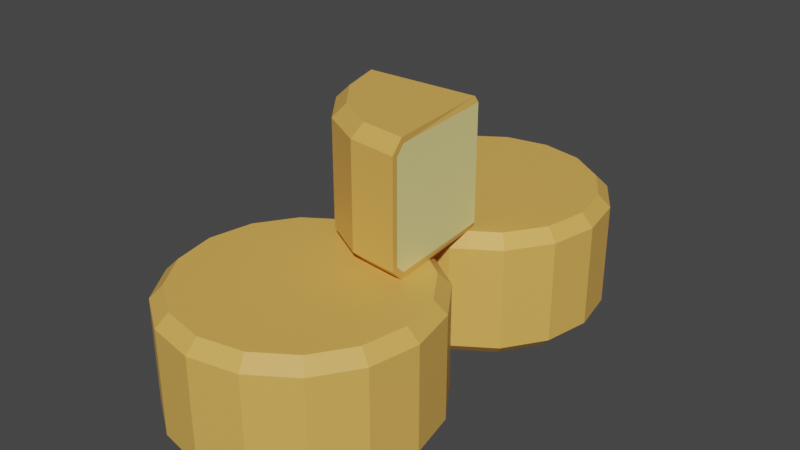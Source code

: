 # Source: Cheese.blend  (saved by Blender 2.90.8; exported with 4.5.12 LTS)
import bpy
from mathutils import Matrix  # noqa: F401  (used for matrix-valued properties, if any)

bpy.ops.wm.read_factory_settings(use_empty=True)
scene = bpy.context.scene
scene.name = 'Scene'

# ---- collections
col_collection = bpy.data.collections.new('Collection'); scene.collection.children.link(col_collection)

# ---- materials (node trees are filled in below, after node groups)
mat_cheese = bpy.data.materials.new('Cheese')
mat_cheese_light = bpy.data.materials.new('Cheese light')

# ---- material node trees
mat_cheese.use_nodes = True; mat_cheese.node_tree.nodes.clear()
_N = mat_cheese.node_tree.nodes; _L = mat_cheese.node_tree.links
n0 = _N.new('ShaderNodeBsdfPrincipled'); n0.name = 'Principled BSDF'; n0.location = (10, 300)
n0.distribution = 'GGX'
n0.subsurface_method = 'BURLEY'
n0.inputs[0].default_value = (0.8, 0.4458, 0.09617, 1.0)
n0.inputs[3].default_value = 1.45
n0.inputs[27].default_value = (0.0, 0.0, 0.0, 1.0)
n0.inputs[28].default_value = 1.0
n1 = _N.new('ShaderNodeOutputMaterial'); n1.name = 'Material Output'; n1.location = (300, 300)
_L.new(n0.outputs[0], n1.inputs[0])
n1.is_active_output = True
mat_cheese_light.use_nodes = True; mat_cheese_light.node_tree.nodes.clear()
_N = mat_cheese_light.node_tree.nodes; _L = mat_cheese_light.node_tree.links
n0 = _N.new('ShaderNodeBsdfPrincipled'); n0.name = 'Principled BSDF'; n0.location = (10, 300)
n0.distribution = 'GGX'
n0.subsurface_method = 'BURLEY'
n0.inputs[0].default_value = (0.9591, 0.8458, 0.3293, 1.0)
n0.inputs[3].default_value = 1.45
n0.inputs[27].default_value = (0.0, 0.0, 0.0, 1.0)
n0.inputs[28].default_value = 1.0
n1 = _N.new('ShaderNodeOutputMaterial'); n1.name = 'Material Output'; n1.location = (300, 300)
_L.new(n0.outputs[0], n1.inputs[0])
n1.is_active_output = True

# ---- world
world_world = bpy.data.worlds.new('World'); scene.world = world_world
world_world.use_nodes = True; world_world.node_tree.nodes.clear()
_N = world_world.node_tree.nodes; _L = world_world.node_tree.links
n0 = _N.new('ShaderNodeOutputWorld'); n0.name = 'World Output'; n0.location = (300, 300)
n1 = _N.new('ShaderNodeBackground'); n1.name = 'Background'; n1.location = (10, 300)
n1.inputs[0].default_value = (0.05088, 0.05088, 0.05088, 1.0)
_L.new(n1.outputs[0], n0.inputs[0])
n0.is_active_output = True
world_world.color = (0.05088, 0.05088, 0.05088)
world_world.use_sun_shadow = False
world_world.sun_shadow_jitter_overblur = 0.0

# ---- meshes
me_cylinder_003 = bpy.data.meshes.new('Cylinder.003')
me_cylinder_003.from_pydata([(0.7563, 0.1742, 1.815), (0.6821, 0.3533, 2.005), (0.7563, 0.1742, 0.1953), (0.6821, 0.3533, 0.005071), (1.397, 0.6026, 1.815), (1.26, 0.7397, 2.005), (1.397, 0.6026, 0.1953), (1.26, 0.7397, 0.005071), (1.826, 1.244, 1.815), (1.647, 1.318, 2.005), (1.826, 1.244, 0.1953), (1.647, 1.318, 0.005071), (1.976, 2.0, 1.815), (1.782, 2.0, 2.005), (1.976, 2.0, 0.1953), (1.782, 2.0, 0.005071), (1.826, 2.756, 1.815), (1.647, 2.682, 2.005), (1.826, 2.756, 0.1953), (1.647, 2.682, 0.005071), (1.397, 3.397, 1.815), (1.26, 3.26, 2.005), (1.397, 3.397, 0.1953), (1.26, 3.26, 0.005071), (0.7563, 3.826, 1.815), (0.6821, 3.647, 2.005), (0.7563, 3.826, 0.1953), (0.6821, 3.647, 0.005071), (-1.218e-07, 3.976, 1.815), (-1.937e-07, 3.782, 2.005), (-1.218e-07, 3.976, 0.1953), (-1.9e-07, 3.782, 0.005071), (-1.9e-07, -0.2177, 0.005071), (-1.218e-07, -0.02374, 0.1953), (-1.937e-07, -0.2177, 2.005), (-1.218e-07, -0.02374, 1.815), (0.6821, -0.3533, 0.005071), (0.7563, -0.1742, 0.1953), (0.6821, -0.3533, 2.005), (0.7563, -0.1742, 1.815), (1.26, -0.7397, 0.005071), (1.397, -0.6026, 0.1953), (1.26, -0.7397, 2.005), (1.397, -0.6026, 1.815), (1.647, -1.318, 0.005071), (1.826, -1.244, 0.1953), (1.647, -1.318, 2.005), (1.826, -1.244, 1.815), (1.782, -2.0, 0.005071), (1.976, -2.0, 0.1953), (1.782, -2.0, 2.005), (1.976, -2.0, 1.815), (1.647, -2.682, 0.005071), (1.826, -2.756, 0.1953), (1.647, -2.682, 2.005), (1.826, -2.756, 1.815), (1.26, -3.26, 0.005071), (1.397, -3.397, 0.1953), (1.26, -3.26, 2.005), (1.397, -3.397, 1.815), (0.6821, -3.647, 0.005071), (0.7563, -3.826, 0.1953), (0.6821, -3.647, 2.005), (0.7563, -3.826, 1.815), (1.155e-07, -3.782, 0.005071), (1.766e-07, -3.976, 0.1953), (1.155e-07, -3.782, 2.005), (1.766e-07, -3.976, 1.815), (-0.6821, -3.647, 0.005071), (-0.7563, -3.826, 0.1953), (-0.6821, -3.647, 2.005), (-0.7563, -3.826, 1.815), (-1.26, -3.26, 0.005071), (-1.397, -3.397, 0.1953), (-1.26, -3.26, 2.005), (-1.397, -3.397, 1.815), (-1.647, -2.682, 0.005071), (-1.826, -2.756, 0.1953), (-1.647, -2.682, 2.005), (-1.826, -2.756, 1.815), (-1.782, -2.0, 0.005071), (-1.976, -2.0, 0.1953), (-1.782, -2.0, 2.005), (-1.976, -2.0, 1.815), (-1.647, -1.318, 0.005071), (-1.826, -1.244, 0.1953), (-1.647, -1.318, 2.005), (-1.826, -1.244, 1.815), (-1.26, -0.7397, 0.005071), (-1.397, -0.6026, 0.1953), (-1.26, -0.7397, 2.005), (-1.397, -0.6026, 1.815), (-0.6821, -0.3533, 0.005071), (-0.7563, -0.1742, 0.1953), (-0.6821, -0.3533, 2.005), (-0.7563, -0.1742, 1.815), (1.155e-07, 0.2177, 0.005071), (1.766e-07, 0.02374, 0.1953), (1.155e-07, 0.2177, 2.005), (1.766e-07, 0.02374, 1.815), (-0.6821, 0.3533, 0.005071), (-0.7563, 0.1742, 0.1953), (-0.6821, 0.3533, 2.005), (-0.7563, 0.1742, 1.815), (-1.26, 0.7397, 0.005071), (-1.397, 0.6026, 0.1953), (-1.26, 0.7397, 2.005), (-1.397, 0.6026, 1.815), (-1.647, 1.318, 0.005071), (-1.826, 1.244, 0.1953), (-1.647, 1.318, 2.005), (-1.826, 1.244, 1.815), (-1.782, 2.0, 0.005071), (-1.976, 2.0, 0.1953), (-1.782, 2.0, 2.005), (-1.976, 2.0, 1.815), (-1.647, 2.682, 0.005071), (-1.826, 2.756, 0.1953), (-1.647, 2.682, 2.005), (-1.826, 2.756, 1.815), (-1.26, 3.26, 0.005071), (-1.397, 3.397, 0.1953), (-1.26, 3.26, 2.005), (-1.397, 3.397, 1.815), (-0.6821, 3.647, 0.005071), (-0.7563, 3.826, 0.1953), (-0.6821, 3.647, 2.005), (-0.7563, 3.826, 1.815), (1.01, -1.144, 2.094), (1.021, -1.282, 2.23), (1.01, -1.144, 3.906), (1.021, -1.282, 3.77), (0.3226, -1.101, 2.0), (0.2629, -1.286, 2.19), (0.3226, -1.101, 4.0), (0.2629, -1.286, 3.81), (-0.2847, -0.7622, 2.0), (-0.4104, -0.9099, 2.19), (-0.2847, -0.7622, 4.0), (-0.4104, -0.9099, 3.81), (-0.716, -0.2167, 2.0), (-0.8886, -0.305, 2.19), (-0.716, -0.2167, 4.0), (-0.8886, -0.305, 3.81), (-0.8699, 0.4552, 2.088), (-1.011, 0.4439, 2.227), (-0.8699, 0.4552, 3.912), (-1.011, 0.4439, 3.773), (0.8696, 0.593, 2.099), (0.8696, 0.593, 3.901), (1.029, -1.375, 2.19), (1.013, -1.182, 2.0), (1.013, -1.182, 4.0), (1.029, -1.375, 3.81), (-1.099, 0.4369, 2.19), (-0.9056, 0.4524, 2.0), (-0.9056, 0.4524, 4.0), (-1.099, 0.4369, 3.81), (0.8419, 0.5511, 3.992), (0.8419, 0.5511, 2.008)], [], [(93, 95, 35, 33), (41, 43, 47, 45), (45, 47, 51, 49), (49, 51, 55, 53), (53, 55, 59, 57), (57, 59, 63, 61), (61, 63, 67, 65), (65, 67, 71, 69), (69, 71, 75, 73), (73, 75, 79, 77), (77, 79, 83, 81), (81, 83, 87, 85), (85, 87, 91, 89), (89, 91, 95, 93), (37, 39, 43, 41), (125, 127, 28, 30), (38, 34, 94, 90, 86, 82, 78, 74, 70, 66, 62, 58, 54, 50, 46, 42), (33, 35, 39, 37), (33, 37, 36, 32), (39, 35, 34, 38), (37, 41, 40, 36), (43, 39, 38, 42), (41, 45, 44, 40), (47, 43, 42, 46), (45, 49, 48, 44), (51, 47, 46, 50), (49, 53, 52, 48), (55, 51, 50, 54), (53, 57, 56, 52), (59, 55, 54, 58), (57, 61, 60, 56), (63, 59, 58, 62), (61, 65, 64, 60), (67, 63, 62, 66), (65, 69, 68, 64), (71, 67, 66, 70), (69, 73, 72, 68), (75, 71, 70, 74), (73, 77, 76, 72), (79, 75, 74, 78), (77, 81, 80, 76), (83, 79, 78, 82), (81, 85, 84, 80), (87, 83, 82, 86), (85, 89, 88, 84), (91, 87, 86, 90), (89, 93, 92, 88), (95, 91, 90, 94), (93, 33, 32, 92), (35, 95, 94, 34), (32, 36, 40, 44, 48, 52, 56, 60, 64, 68, 72, 76, 80, 84, 88, 92), (22, 20, 16, 18), (18, 16, 12, 14), (14, 12, 8, 10), (10, 8, 4, 6), (6, 4, 0, 2), (2, 0, 99, 97), (97, 99, 103, 101), (101, 103, 107, 105), (105, 107, 111, 109), (109, 111, 115, 113), (113, 115, 119, 117), (117, 119, 123, 121), (121, 123, 127, 125), (26, 24, 20, 22), (25, 29, 126, 122, 118, 114, 110, 106, 102, 98, 1, 5, 9, 13, 17, 21), (30, 28, 24, 26), (30, 26, 27, 31), (24, 28, 29, 25), (26, 22, 23, 27), (20, 24, 25, 21), (22, 18, 19, 23), (16, 20, 21, 17), (18, 14, 15, 19), (12, 16, 17, 13), (14, 10, 11, 15), (8, 12, 13, 9), (10, 6, 7, 11), (4, 8, 9, 5), (6, 2, 3, 7), (0, 4, 5, 1), (2, 97, 96, 3), (99, 0, 1, 98), (97, 101, 100, 96), (103, 99, 98, 102), (101, 105, 104, 100), (107, 103, 102, 106), (105, 109, 108, 104), (111, 107, 106, 110), (109, 113, 112, 108), (115, 111, 110, 114), (113, 117, 116, 112), (119, 115, 114, 118), (117, 121, 120, 116), (123, 119, 118, 122), (121, 125, 124, 120), (127, 123, 122, 126), (125, 30, 31, 124), (28, 127, 126, 29), (31, 27, 23, 19, 15, 11, 7, 3, 96, 100, 104, 108, 112, 116, 120, 124), (150, 153, 135, 133), (133, 135, 139, 137), (137, 139, 143, 141), (141, 143, 157, 154), (150, 133, 132, 151), (135, 153, 152, 134), (133, 137, 136, 132), (139, 135, 134, 138), (137, 141, 140, 136), (143, 139, 138, 142), (141, 154, 155, 140), (157, 143, 142, 156), (140, 155, 159), (156, 142, 158), (142, 138, 158), (144, 145, 147, 146, 149, 148), (138, 134, 158), (134, 152, 158), (151, 132, 159), (132, 136, 159), (136, 140, 159), (128, 148, 149, 130, 131, 129), (128, 129, 150, 151), (131, 130, 152, 153), (129, 131, 153, 150), (148, 128, 151, 159), (149, 148, 159, 158), (130, 149, 158, 152), (145, 144, 155, 154), (146, 147, 157, 156), (147, 145, 154, 157), (149, 146, 156, 158), (144, 148, 159, 155)])
me_cylinder_003.polygons.foreach_set('material_index', [0, 0, 0, 0, 0, 0, 0, 0, 0, 0, 0, 0, 0, 0, 0, 0, 0, 0, 0, 0, 0, 0, 0, 0, 0, 0, 0, 0, 0, 0, 0, 0, 0, 0, 0, 0, 0, 0, 0, 0, 0, 0, 0, 0, 0, 0, 0, 0, 0, 0, 0, 0, 0, 0, 0, 0, 0, 0, 0, 0, 0, 0, 0, 0, 0, 0, 0, 0, 0, 0, 0, 0, 0, 0, 0, 0, 0, 0, 0, 0, 0, 0, 0, 0, 0, 0, 0, 0, 0, 0, 0, 0, 0, 0, 0, 0, 0, 0, 0, 0, 0, 0, 0, 0, 0, 0, 0, 0, 0, 0, 0, 0, 0, 0, 0, 1, 0, 0, 0, 0, 0, 1, 0, 0, 0, 0, 0, 0, 0, 0, 0, 0, 0])
_uv = me_cylinder_003.uv_layers.new(name='UVMap')
_uv.uv.foreach_set('vector', [0.0625, 0.5476, 0.0625, 0.9524, 0.0, 0.9524, 0.0, 0.5476, 0.875, 0.5476, 0.875, 0.9524, 0.8125, 0.9524, 0.8125, 0.5476, 0.8125, 0.5476, 0.8125, 0.9524, 0.75, 0.9524, 0.75, 0.5476, 0.75, 0.5476, 0.75, 0.9524, 0.6875, 0.9524, 0.6875, 0.5476, 0.6875, 0.5476, 0.6875, 0.9524, 0.625, 0.9524, 0.625, 0.5476, 0.625, 0.5476, 0.625, 0.9524, 0.5625, 0.9524, 0.5625, 0.5476, 0.5625, 0.5476, 0.5625, 0.9524, 0.5, 0.9524, 0.5, 0.5476, 0.5, 0.5476, 0.5, 0.9524, 0.4375, 0.9524, 0.4375, 0.5476, 0.4375, 0.5476, 0.4375, 0.9524, 0.375, 0.9524, 0.375, 0.5476, 0.375, 0.5476, 0.375, 0.9524, 0.3125, 0.9524, 0.3125, 0.5476, 0.3125, 0.5476, 0.3125, 0.9524, 0.25, 0.9524, 0.25, 0.5476, 0.25, 0.5476, 0.25, 0.9524, 0.1875, 0.9524, 0.1875, 0.5476, 0.1875, 0.5476, 0.1875, 0.9524, 0.125, 0.9524, 0.125, 0.5476, 0.125, 0.5476, 0.125, 0.9524, 0.0625, 0.9524, 0.0625, 0.5476, 0.9375, 0.5476, 0.9375, 0.9524, 0.875, 0.9524, 0.875, 0.5476, 0.0625, 0.5476, 0.0625, 0.9524, 0.0, 0.9524, 0.0, 0.5476, 0.3328, 0.45, 0.25, 0.4664, 0.1672, 0.45, 0.09695, 0.4031, 0.05003, 0.3328, 0.03355, 0.25, 0.05003, 0.1672, 0.09695, 0.09695, 0.1672, 0.05003, 0.25, 0.03355, 0.3328, 0.05003, 0.4031, 0.09695, 0.45, 0.1672, 0.4664, 0.25, 0.45, 0.3328, 0.4031, 0.4031, 1.0, 0.5476, 1.0, 0.9524, 0.9375, 0.9524, 0.9375, 0.5476, 1.0, 0.5476, 0.9375, 0.5476, 0.9406, 0.5, 0.9969, 0.5, 0.9375, 0.9524, 1.0, 0.9524, 0.9969, 1.0, 0.9406, 1.0, 0.9375, 0.5476, 0.875, 0.5476, 0.8781, 0.5, 0.9344, 0.5, 0.875, 0.9524, 0.9375, 0.9524, 0.9344, 1.0, 0.8781, 1.0, 0.875, 0.5476, 0.8125, 0.5476, 0.8156, 0.5, 0.8719, 0.5, 0.8125, 0.9524, 0.875, 0.9524, 0.8719, 1.0, 0.8156, 1.0, 0.8125, 0.5476, 0.75, 0.5476, 0.7531, 0.5, 0.8094, 0.5, 0.75, 0.9524, 0.8125, 0.9524, 0.8094, 1.0, 0.7531, 1.0, 0.75, 0.5476, 0.6875, 0.5476, 0.6906, 0.5, 0.7469, 0.5, 0.6875, 0.9524, 0.75, 0.9524, 0.7469, 1.0, 0.6906, 1.0, 0.6875, 0.5476, 0.625, 0.5476, 0.6281, 0.5, 0.6844, 0.5, 0.625, 0.9524, 0.6875, 0.9524, 0.6844, 1.0, 0.6281, 1.0, 0.625, 0.5476, 0.5625, 0.5476, 0.5656, 0.5, 0.6219, 0.5, 0.5625, 0.9524, 0.625, 0.9524, 0.6219, 1.0, 0.5656, 1.0, 0.5625, 0.5476, 0.5, 0.5476, 0.5031, 0.5, 0.5594, 0.5, 0.5, 0.9524, 0.5625, 0.9524, 0.5594, 1.0, 0.5031, 1.0, 0.5, 0.5476, 0.4375, 0.5476, 0.4406, 0.5, 0.4969, 0.5, 0.4375, 0.9524, 0.5, 0.9524, 0.4969, 1.0, 0.4406, 1.0, 0.4375, 0.5476, 0.375, 0.5476, 0.3781, 0.5, 0.4344, 0.5, 0.375, 0.9524, 0.4375, 0.9524, 0.4344, 1.0, 0.3781, 1.0, 0.375, 0.5476, 0.3125, 0.5476, 0.3156, 0.5, 0.3719, 0.5, 0.3125, 0.9524, 0.375, 0.9524, 0.3719, 1.0, 0.3156, 1.0, 0.3125, 0.5476, 0.25, 0.5476, 0.2531, 0.5, 0.3094, 0.5, 0.25, 0.9524, 0.3125, 0.9524, 0.3094, 1.0, 0.2531, 1.0, 0.25, 0.5476, 0.1875, 0.5476, 0.1906, 0.5, 0.2469, 0.5, 0.1875, 0.9524, 0.25, 0.9524, 0.2469, 1.0, 0.1906, 1.0, 0.1875, 0.5476, 0.125, 0.5476, 0.1281, 0.5, 0.1844, 0.5, 0.125, 0.9524, 0.1875, 0.9524, 0.1844, 1.0, 0.1281, 1.0, 0.125, 0.5476, 0.0625, 0.5476, 0.06557, 0.5, 0.1219, 0.5, 0.0625, 0.9524, 0.125, 0.9524, 0.1219, 1.0, 0.06557, 1.0, 0.0625, 0.5476, 0.0, 0.5476, 0.003067, 0.5, 0.05943, 0.5, 0.0, 0.9524, 0.0625, 0.9524, 0.05943, 1.0, 0.003067, 1.0, 0.75, 0.4664, 0.8328, 0.45, 0.9031, 0.4031, 0.95, 0.3328, 0.9664, 0.25, 0.95, 0.1672, 0.9031, 0.09695, 0.8328, 0.05003, 0.75, 0.03355, 0.6672, 0.05003, 0.5969, 0.09695, 0.55, 0.1672, 0.5336, 0.25, 0.55, 0.3328, 0.5969, 0.4031, 0.6672, 0.45, 0.875, 0.5476, 0.875, 0.9524, 0.8125, 0.9524, 0.8125, 0.5476, 0.8125, 0.5476, 0.8125, 0.9524, 0.75, 0.9524, 0.75, 0.5476, 0.75, 0.5476, 0.75, 0.9524, 0.6875, 0.9524, 0.6875, 0.5476, 0.6875, 0.5476, 0.6875, 0.9524, 0.625, 0.9524, 0.625, 0.5476, 0.625, 0.5476, 0.625, 0.9524, 0.5625, 0.9524, 0.5625, 0.5476, 0.5625, 0.5476, 0.5625, 0.9524, 0.5, 0.9524, 0.5, 0.5476, 0.5, 0.5476, 0.5, 0.9524, 0.4375, 0.9524, 0.4375, 0.5476, 0.4375, 0.5476, 0.4375, 0.9524, 0.375, 0.9524, 0.375, 0.5476, 0.375, 0.5476, 0.375, 0.9524, 0.3125, 0.9524, 0.3125, 0.5476, 0.3125, 0.5476, 0.3125, 0.9524, 0.25, 0.9524, 0.25, 0.5476, 0.25, 0.5476, 0.25, 0.9524, 0.1875, 0.9524, 0.1875, 0.5476, 0.1875, 0.5476, 0.1875, 0.9524, 0.125, 0.9524, 0.125, 0.5476, 0.125, 0.5476, 0.125, 0.9524, 0.0625, 0.9524, 0.0625, 0.5476, 0.9375, 0.5476, 0.9375, 0.9524, 0.875, 0.9524, 0.875, 0.5476, 0.3328, 0.45, 0.25, 0.4664, 0.1672, 0.45, 0.09695, 0.4031, 0.05003, 0.3328, 0.03355, 0.25, 0.05003, 0.1672, 0.09695, 0.09695, 0.1672, 0.05003, 0.25, 0.03355, 0.3328, 0.05003, 0.4031, 0.09695, 0.45, 0.1672, 0.4664, 0.25, 0.45, 0.3328, 0.4031, 0.4031, 1.0, 0.5476, 1.0, 0.9524, 0.9375, 0.9524, 0.9375, 0.5476, 1.0, 0.5476, 0.9375, 0.5476, 0.9406, 0.5, 0.9969, 0.5, 0.9375, 0.9524, 1.0, 0.9524, 0.9969, 1.0, 0.9406, 1.0, 0.9375, 0.5476, 0.875, 0.5476, 0.8781, 0.5, 0.9344, 0.5, 0.875, 0.9524, 0.9375, 0.9524, 0.9344, 1.0, 0.8781, 1.0, 0.875, 0.5476, 0.8125, 0.5476, 0.8156, 0.5, 0.8719, 0.5, 0.8125, 0.9524, 0.875, 0.9524, 0.8719, 1.0, 0.8156, 1.0, 0.8125, 0.5476, 0.75, 0.5476, 0.7531, 0.5, 0.8094, 0.5, 0.75, 0.9524, 0.8125, 0.9524, 0.8094, 1.0, 0.7531, 1.0, 0.75, 0.5476, 0.6875, 0.5476, 0.6906, 0.5, 0.7469, 0.5, 0.6875, 0.9524, 0.75, 0.9524, 0.7469, 1.0, 0.6906, 1.0, 0.6875, 0.5476, 0.625, 0.5476, 0.6281, 0.5, 0.6844, 0.5, 0.625, 0.9524, 0.6875, 0.9524, 0.6844, 1.0, 0.6281, 1.0, 0.625, 0.5476, 0.5625, 0.5476, 0.5656, 0.5, 0.6219, 0.5, 0.5625, 0.9524, 0.625, 0.9524, 0.6219, 1.0, 0.5656, 1.0, 0.5625, 0.5476, 0.5, 0.5476, 0.5031, 0.5, 0.5594, 0.5, 0.5, 0.9524, 0.5625, 0.9524, 0.5594, 1.0, 0.5031, 1.0, 0.5, 0.5476, 0.4375, 0.5476, 0.4406, 0.5, 0.4969, 0.5, 0.4375, 0.9524, 0.5, 0.9524, 0.4969, 1.0, 0.4406, 1.0, 0.4375, 0.5476, 0.375, 0.5476, 0.3781, 0.5, 0.4344, 0.5, 0.375, 0.9524, 0.4375, 0.9524, 0.4344, 1.0, 0.3781, 1.0, 0.375, 0.5476, 0.3125, 0.5476, 0.3156, 0.5, 0.3719, 0.5, 0.3125, 0.9524, 0.375, 0.9524, 0.3719, 1.0, 0.3156, 1.0, 0.3125, 0.5476, 0.25, 0.5476, 0.2531, 0.5, 0.3094, 0.5, 0.25, 0.9524, 0.3125, 0.9524, 0.3094, 1.0, 0.2531, 1.0, 0.25, 0.5476, 0.1875, 0.5476, 0.1906, 0.5, 0.2469, 0.5, 0.1875, 0.9524, 0.25, 0.9524, 0.2469, 1.0, 0.1906, 1.0, 0.1875, 0.5476, 0.125, 0.5476, 0.1281, 0.5, 0.1844, 0.5, 0.125, 0.9524, 0.1875, 0.9524, 0.1844, 1.0, 0.1281, 1.0, 0.125, 0.5476, 0.0625, 0.5476, 0.06557, 0.5, 0.1219, 0.5, 0.0625, 0.9524, 0.125, 0.9524, 0.1219, 1.0, 0.06557, 1.0, 0.0625, 0.5476, 0.0, 0.5476, 0.003067, 0.5, 0.05943, 0.5, 0.0, 0.9524, 0.0625, 0.9524, 0.05943, 1.0, 0.003067, 1.0, 0.75, 0.4664, 0.8328, 0.45, 0.9031, 0.4031, 0.95, 0.3328, 0.9664, 0.25, 0.95, 0.1672, 0.9031, 0.09695, 0.8328, 0.05003, 0.75, 0.03355, 0.6672, 0.05003, 0.5969, 0.09695, 0.55, 0.1672, 0.5336, 0.25, 0.55, 0.3328, 0.5969, 0.4031, 0.6672, 0.45, 0.75, 0.5476, 0.75, 0.9524, 0.6875, 0.9524, 0.6875, 0.5476, 0.6875, 0.5476, 0.6875, 0.9524, 0.625, 0.9524, 0.625, 0.5476, 0.625, 0.5476, 0.625, 0.9524, 0.5625, 0.9524, 0.5625, 0.5476, 0.5625, 0.5476, 0.5625, 0.9524, 0.5, 0.9524, 0.5, 0.5476, 0.75, 0.5476, 0.6875, 0.5476, 0.6906, 0.5, 0.7469, 0.5, 0.6875, 0.9524, 0.75, 0.9524, 0.7469, 1.0, 0.6906, 1.0, 0.6875, 0.5476, 0.625, 0.5476, 0.6281, 0.5, 0.6844, 0.5, 0.625, 0.9524, 0.6875, 0.9524, 0.6844, 1.0, 0.6281, 1.0, 0.625, 0.5476, 0.5625, 0.5476, 0.5656, 0.5, 0.6219, 0.5, 0.5625, 0.9524, 0.625, 0.9524, 0.6219, 1.0, 0.5656, 1.0, 0.5625, 0.5476, 0.5, 0.5476, 0.5031, 0.5, 0.5594, 0.5, 0.5, 0.9524, 0.5625, 0.9524, 0.5594, 1.0, 0.5031, 1.0, 0.5594, 0.5, 0.5031, 0.5, 0.5594, 0.5, 0.5031, 1.0, 0.5594, 1.0, 0.5312, 1.0, 0.5656, 1.0, 0.6219, 1.0, 0.5938, 1.0, 0.5064, 0.5221, 0.5037, 0.5568, 0.5046, 0.9432, 0.5098, 0.9779, 0.7026, 0.9778, 0.5623, 0.5222, 0.6281, 1.0, 0.6844, 1.0, 0.6562, 1.0, 0.6906, 1.0, 0.7469, 1.0, 0.7188, 1.0, 0.7469, 0.5, 0.6906, 0.5, 0.7469, 0.5, 0.6844, 0.5, 0.6281, 0.5, 0.6844, 0.5, 0.6219, 0.5, 0.5656, 0.5, 0.6219, 0.5, 0.7473, 0.5234, 0.7459, 0.5236, 0.7213, 0.9764, 0.7466, 0.9766, 0.7488, 0.9426, 0.749, 0.5574, 0.7473, 0.5234, 0.749, 0.5574, 0.75, 0.5476, 0.7469, 0.5, 0.7488, 0.9426, 0.7466, 0.9766, 0.7469, 1.0, 0.75, 0.9524, 0.749, 0.5574, 0.7488, 0.9426, 0.75, 0.9524, 0.75, 0.5476, 0.7459, 0.5236, 0.7473, 0.5234, 0.7469, 0.5, 0.7469, 0.5, 0.7213, 0.9764, 0.7459, 0.5236, 0.7469, 0.5, 0.7188, 1.0, 0.7466, 0.9766, 0.7213, 0.9764, 0.7188, 1.0, 0.7469, 1.0, 0.5037, 0.5568, 0.5064, 0.5221, 0.5031, 0.5, 0.5, 0.5476, 0.5098, 0.9779, 0.5046, 0.9432, 0.5, 0.9524, 0.5031, 1.0, 0.5046, 0.9432, 0.5037, 0.5568, 0.5, 0.5476, 0.5, 0.9524, 0.7026, 0.9778, 0.5098, 0.9779, 0.5031, 1.0, 0.7188, 1.0, 0.5064, 0.5221, 0.5623, 0.5222, 0.5594, 0.5, 0.5031, 0.5])
me_cylinder_003.materials.append(mat_cheese)
me_cylinder_003.materials.append(mat_cheese_light)
me_cylinder_003.use_remesh_fix_poles = True
me_cylinder_003.use_remesh_preserve_attributes = False
me_cylinder_003.use_mirror_vertex_groups = False
me_cylinder_003.update()

# ---- objects
ob_cheese = bpy.data.objects.new('Cheese', me_cylinder_003)

# ---- transforms, parenting, visibility, modifiers, constraints
ob_cheese.location = (0.0, 0.0, 0.0)
ob_cheese.lineart.crease_threshold = 0.0

# ---- collection membership
col_collection.objects.link(ob_cheese)

# ---- scene / render settings (as saved in the file)
scene.frame_start = 1; scene.frame_end = 250; scene.frame_set(1)
scene.render.engine = 'CYCLES'
scene.cycles.use_denoising = False
scene.cycles.samples = 128
scene.cycles.sampling_pattern = 'TABULATED_SOBOL'
scene.cycles.use_adaptive_sampling = False
scene.cycles.use_light_tree = False
scene.view_settings.view_transform = 'Filmic'
bpy.context.view_layer.update()

# ---- added for rendering (the .blend has no active camera and no usable light): camera, sun
cam_auto = bpy.data.cameras.new('AutoCamera')
cam_auto.lens = 50.0
cam_auto.sensor_width = 36.0
cam_auto.clip_end = 1000.0
ob_auto_camera = bpy.data.objects.new('AutoCamera', cam_auto)
scene.collection.objects.link(ob_auto_camera)
ob_auto_camera.location = (9.00964, -10.8116, 9.21025)
ob_auto_camera.rotation_euler = (1.09748, -7.21219e-08, 0.694738)
scene.camera = ob_auto_camera
light_auto_sun = bpy.data.lights.new('AutoSun', 'SUN')
light_auto_sun.energy = 3.0
light_auto_sun.angle = 0.0523599
ob_auto_sun = bpy.data.objects.new('AutoSun', light_auto_sun)
scene.collection.objects.link(ob_auto_sun)
ob_auto_sun.rotation_euler = (0.872665, 0.174533, 0.523599)
bpy.context.view_layer.update()
